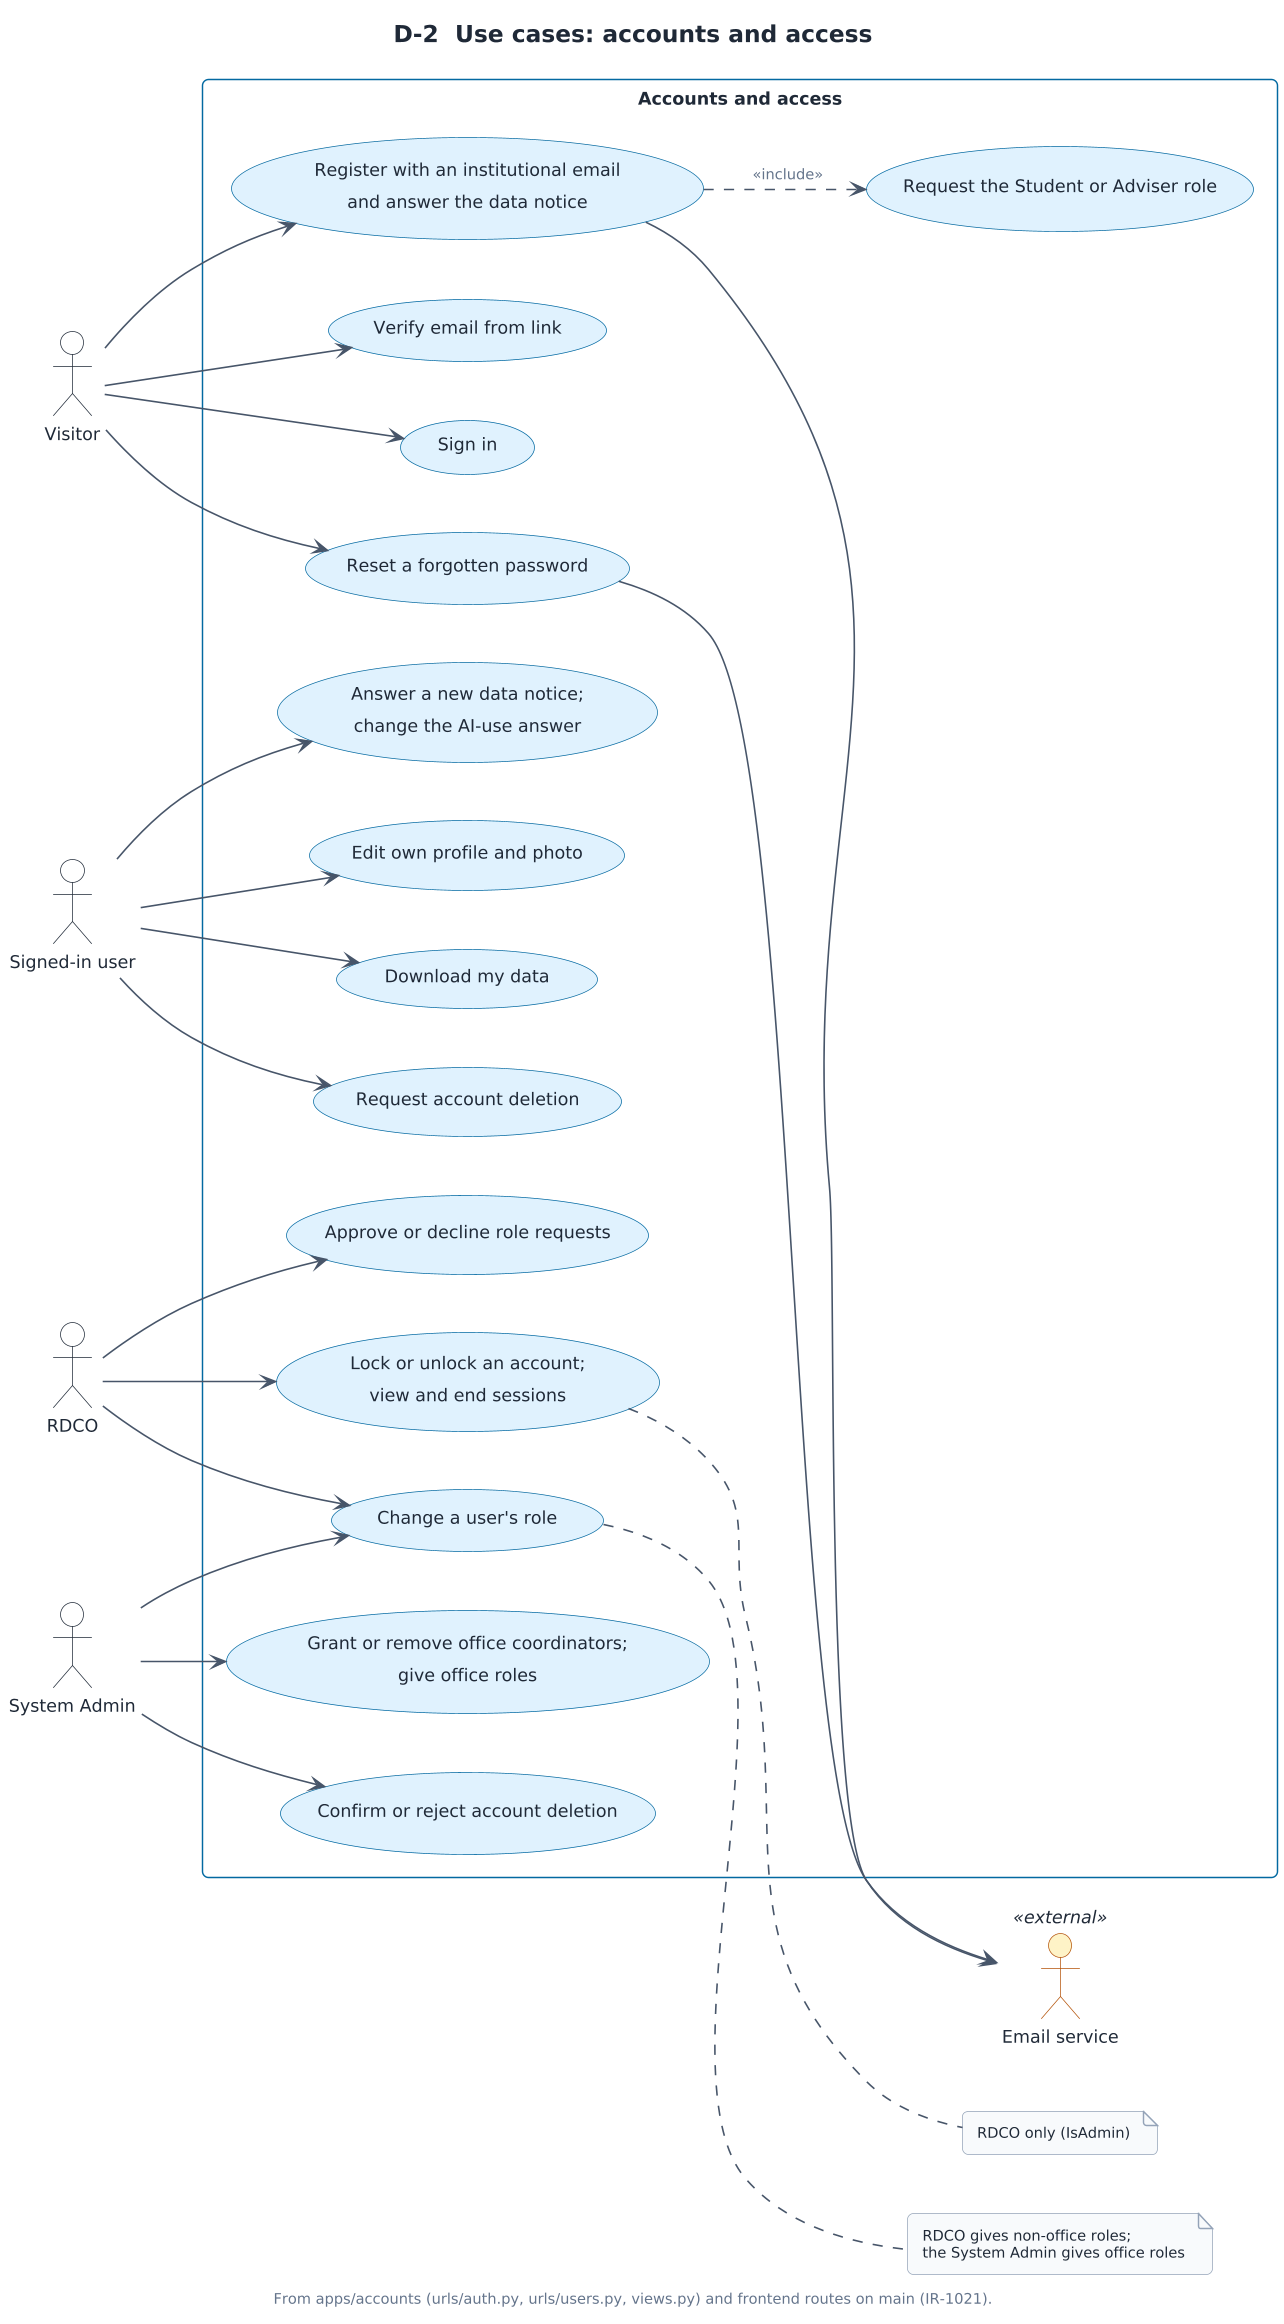

The diagram above was rendered by PlantUML. Its source (embedded in the PNG):
@startuml
!include ../iris-style.puml
skinparam LineType splines
skinparam rectangle {
  BackgroundColor #FFFFFF
  BorderColor #0369A1
}
left to right direction
title D-2  Use cases: accounts and access
caption From apps/accounts (urls/auth.py, urls/users.py, views.py) and frontend routes on main (IR-1021).

actor "Visitor" as Visitor
actor "Signed-in user" as User
actor RDCO
actor "System Admin" as Admin
actor "Email service" as Mail <<external>>

rectangle "Accounts and access" {
  usecase "Register with an institutional email\nand answer the data notice" as UC1
  usecase "Verify email from link" as UC2
  usecase "Sign in" as UC3
  usecase "Reset a forgotten password" as UC4
  usecase "Request the Student or Adviser role" as UC5
  usecase "Answer a new data notice;\nchange the AI-use answer" as UC6
  usecase "Edit own profile and photo" as UC7
  usecase "Download my data" as UC8
  usecase "Request account deletion" as UC9
  usecase "Approve or decline role requests" as UC10
  usecase "Lock or unlock an account;\nview and end sessions" as UC11
  usecase "Change a user's role" as UC12
  usecase "Grant or remove office coordinators;\ngive office roles" as UC13
  usecase "Confirm or reject account deletion" as UC14
}

Visitor --> UC1
Visitor --> UC2
Visitor --> UC3
Visitor --> UC4
UC1 ..> UC5 : <<include>>
User --> UC6
User --> UC7
User --> UC8
User --> UC9
RDCO --> UC10
RDCO --> UC11
RDCO --> UC12
Admin --> UC12
Admin --> UC13
Admin --> UC14
UC1 --> Mail
UC4 --> Mail

note right of UC11 : RDCO only (IsAdmin)
note right of UC12 : RDCO gives non-office roles;\nthe System Admin gives office roles
@enduml